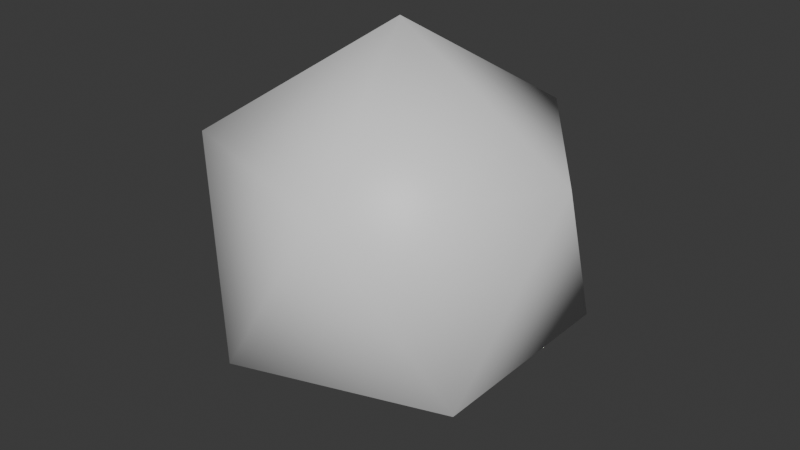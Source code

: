 # Source: ItemBox.blend  (saved by Blender 4.4.32; exported with 4.5.12 LTS)
import bpy
from mathutils import Matrix  # noqa: F401  (used for matrix-valued properties, if any)

bpy.ops.wm.read_factory_settings(use_empty=True)
scene = bpy.context.scene
scene.name = 'Scene'

# ---- materials (node trees are filled in below, after node groups)
mat_capsule = bpy.data.materials.new('Capsule')
mat_itemicon = bpy.data.materials.new('ItemIcon')

# ---- material node trees
mat_capsule.use_nodes = True; mat_capsule.node_tree.nodes.clear()
_N = mat_capsule.node_tree.nodes; _L = mat_capsule.node_tree.links
n0 = _N.new('ShaderNodeBsdfPrincipled'); n0.name = 'Principled BSDF'; n0.location = (10, 300)
n1 = _N.new('ShaderNodeOutputMaterial'); n1.name = 'Material Output'; n1.location = (300, 300)
_L.new(n0.outputs[0], n1.inputs[0])
n1.is_active_output = True
mat_itemicon.use_nodes = True; mat_itemicon.node_tree.nodes.clear()
_N = mat_itemicon.node_tree.nodes; _L = mat_itemicon.node_tree.links
n0 = _N.new('ShaderNodeBsdfPrincipled'); n0.name = 'Principled BSDF'; n0.location = (10, 300)
n1 = _N.new('ShaderNodeOutputMaterial'); n1.name = 'Material Output'; n1.location = (300, 300)
_L.new(n0.outputs[0], n1.inputs[0])
n1.is_active_output = True

# ---- world
world_world = bpy.data.worlds.new('World'); scene.world = world_world
world_world.use_nodes = True; world_world.node_tree.nodes.clear()
_N = world_world.node_tree.nodes; _L = world_world.node_tree.links
n0 = _N.new('ShaderNodeOutputWorld'); n0.name = 'World Output'; n0.location = (300, 300)
n1 = _N.new('ShaderNodeBackground'); n1.name = 'Background'; n1.location = (10, 300)
n1.inputs[0].default_value = (0.05088, 0.05088, 0.05088, 1.0)
_L.new(n1.outputs[0], n0.inputs[0])
n0.is_active_output = True
world_world.color = (0.05088, 0.05088, 0.05088)
world_world.sun_shadow_jitter_overblur = 0.0

# ---- meshes
me_icosphere = bpy.data.meshes.new('Icosphere')
me_icosphere.from_pydata([(0.0, 0.0, -0.5), (0.3618, -0.2629, -0.2236), (-0.1382, -0.4253, -0.2236), (-0.4472, 0.0, -0.2236), (-0.1382, 0.4253, -0.2236), (0.3618, 0.2629, -0.2236), (0.1382, -0.4253, 0.2236), (-0.3618, -0.2629, 0.2236), (-0.3618, 0.2629, 0.2236), (0.1382, 0.4253, 0.2236), (0.4472, 0.0, 0.2236), (0.0, 0.0, 0.5), (0.0, -1.242e-10, -0.525), (0.3799, -0.276, -0.2348), (-0.1451, -0.4466, -0.2348), (-0.4696, -1.242e-10, -0.2348), (-0.1451, 0.4466, -0.2348), (0.3799, 0.276, -0.2348), (0.1451, -0.4466, 0.2348), (-0.3799, -0.276, 0.2348), (-0.3799, 0.276, 0.2348), (0.1451, 0.4466, 0.2348), (0.4696, -1.242e-10, 0.2348), (0.0, -1.242e-10, 0.525), (0.0, -0.25, -0.25), (0.0, -0.25, 0.25), (0.0, 0.25, -0.25), (0.0, 0.25, 0.25)], [], [(0, 1, 2), (1, 0, 5), (0, 2, 3), (0, 3, 4), (0, 4, 5), (1, 5, 10), (2, 1, 6), (3, 2, 7), (4, 3, 8), (5, 4, 9), (1, 10, 6), (2, 6, 7), (3, 7, 8), (4, 8, 9), (5, 9, 10), (6, 10, 11), (7, 6, 11), (8, 7, 11), (9, 8, 11), (10, 9, 11), (12, 14, 13), (13, 17, 12), (12, 15, 14), (12, 16, 15), (12, 17, 16), (13, 22, 17), (14, 18, 13), (15, 19, 14), (16, 20, 15), (17, 21, 16), (13, 18, 22), (14, 19, 18), (15, 20, 19), (16, 21, 20), (17, 22, 21), (18, 23, 22), (19, 23, 18), (20, 23, 19), (21, 23, 20), (22, 23, 21), (24, 25, 27, 26)])
me_icosphere.polygons.foreach_set('material_index', [0, 0, 0, 0, 0, 0, 0, 0, 0, 0, 0, 0, 0, 0, 0, 0, 0, 0, 0, 0, 0, 0, 0, 0, 0, 0, 0, 0, 0, 0, 0, 0, 0, 0, 0, 0, 0, 0, 0, 0, 1])
_uv = me_icosphere.uv_layers.new(name='UVMap')
_uv.uv.foreach_set('vector', [0.1818, 0.0, 0.2727, 0.1575, 0.09091, 0.1575, 0.2727, 0.1575, 0.3636, 0.0, 0.4545, 0.1575, 0.9091, 0.0, 1.0, 0.1575, 0.8182, 0.1575, 0.7273, 0.0, 0.8182, 0.1575, 0.6364, 0.1575, 0.5455, 0.0, 0.6364, 0.1575, 0.4545, 0.1575, 0.2727, 0.1575, 0.4545, 0.1575, 0.3636, 0.3149, 0.09091, 0.1575, 0.2727, 0.1575, 0.1818, 0.3149, 0.8182, 0.1575, 1.0, 0.1575, 0.9091, 0.3149, 0.6364, 0.1575, 0.8182, 0.1575, 0.7273, 0.3149, 0.4545, 0.1575, 0.6364, 0.1575, 0.5455, 0.3149, 0.2727, 0.1575, 0.3636, 0.3149, 0.1818, 0.3149, 0.09091, 0.1575, 0.1818, 0.3149, 0.0, 0.3149, 0.8182, 0.1575, 0.9091, 0.3149, 0.7273, 0.3149, 0.6364, 0.1575, 0.7273, 0.3149, 0.5455, 0.3149, 0.4545, 0.1575, 0.5455, 0.3149, 0.3636, 0.3149, 0.1818, 0.3149, 0.3636, 0.3149, 0.2727, 0.4724, 0.0, 0.3149, 0.1818, 0.3149, 0.09091, 0.4724, 0.7273, 0.3149, 0.9091, 0.3149, 0.8182, 0.4724, 0.5455, 0.3149, 0.7273, 0.3149, 0.6364, 0.4724, 0.3636, 0.3149, 0.5455, 0.3149, 0.4545, 0.4724, 0.1818, 0.0, 0.09091, 0.1575, 0.2727, 0.1575, 0.2727, 0.1575, 0.4545, 0.1575, 0.3636, 0.0, 0.9091, 0.0, 0.8182, 0.1575, 1.0, 0.1575, 0.7273, 0.0, 0.6364, 0.1575, 0.8182, 0.1575, 0.5455, 0.0, 0.4545, 0.1575, 0.6364, 0.1575, 0.2727, 0.1575, 0.3636, 0.3149, 0.4545, 0.1575, 0.09091, 0.1575, 0.1818, 0.3149, 0.2727, 0.1575, 0.8182, 0.1575, 0.9091, 0.3149, 1.0, 0.1575, 0.6364, 0.1575, 0.7273, 0.3149, 0.8182, 0.1575, 0.4545, 0.1575, 0.5455, 0.3149, 0.6364, 0.1575, 0.2727, 0.1575, 0.1818, 0.3149, 0.3636, 0.3149, 0.09091, 0.1575, 0.0, 0.3149, 0.1818, 0.3149, 0.8182, 0.1575, 0.7273, 0.3149, 0.9091, 0.3149, 0.6364, 0.1575, 0.5455, 0.3149, 0.7273, 0.3149, 0.4545, 0.1575, 0.3636, 0.3149, 0.5455, 0.3149, 0.1818, 0.3149, 0.2727, 0.4724, 0.3636, 0.3149, 0.0, 0.3149, 0.09091, 0.4724, 0.1818, 0.3149, 0.7273, 0.3149, 0.8182, 0.4724, 0.9091, 0.3149, 0.5455, 0.3149, 0.6364, 0.4724, 0.7273, 0.3149, 0.3636, 0.3149, 0.4545, 0.4724, 0.5455, 0.3149, 0.0, 0.0, 1.0, 0.0, 1.0, 1.0, 0.0, 1.0])
me_icosphere.materials.append(mat_capsule)
me_icosphere.materials.append(mat_itemicon)
me_icosphere.update()
me_icosphere.normals_split_custom_set([tuple(v) for v in zip(*[iter([3.162e-05, 4.116e-05, -1.0, 0.7236, -0.5258, -0.4472, -0.2764, -0.8506, -0.4472, 0.7236, -0.5258, -0.4472, -3.169e-05, 4.303e-05, -1.0, 0.7236, 0.5257, -0.4472, 5.32e-05, -1.995e-05, -1.0, -0.2764, -0.8507, -0.4472, -0.8944, 4.7e-05, -0.4472, 2.712e-06, -4.956e-05, -1.0, -0.8945, 2.253e-05, -0.4472, -0.2763, 0.8507, -0.4472, -5.043e-05, -1.452e-05, -1.0, -0.2764, 0.8507, -0.4472, 0.7236, 0.5257, -0.4472, 0.7236, -0.5258, -0.4472, 0.7236, 0.5258, -0.4472, 0.8944, -4.312e-05, 0.4472, -0.2764, -0.8506, -0.4473, 0.7236, -0.5257, -0.4472, 0.2763, -0.8506, 0.4472, -0.8944, 8.222e-06, -0.4473, -0.2763, -0.8507, -0.4472, -0.7236, -0.5257, 0.4473, -0.2764, 0.8506, -0.4473, -0.8944, -3.479e-05, -0.4472, -0.7236, 0.5258, 0.4473, 0.7236, 0.5257, -0.4473, -0.2764, 0.8507, -0.4472, 0.2764, 0.8506, 0.4472, 0.7236, -0.5257, -0.4473, 0.8944, 8.222e-06, 0.4473, 0.2763, -0.8507, 0.4472, -0.2763, -0.8506, -0.4472, 0.2764, -0.8506, 0.4473, -0.7236, -0.5257, 0.4472, -0.8944, -4.312e-05, -0.4472, -0.7236, -0.5258, 0.4472, -0.7236, 0.5258, 0.4472, -0.2764, 0.8506, -0.4472, -0.7236, 0.5257, 0.4473, 0.2764, 0.8507, 0.4472, 0.7236, 0.5258, -0.4473, 0.2764, 0.8506, 0.4473, 0.8944, -3.479e-05, 0.4472, 0.2764, -0.8507, 0.4472, 0.8944, 4.7e-05, 0.4472, -5.32e-05, -1.995e-05, 1.0, -0.7236, -0.5258, 0.4472, 0.2764, -0.8506, 0.4472, -3.158e-05, 4.116e-05, 1.0, -0.7236, 0.5257, 0.4472, -0.7236, -0.5258, 0.4472, 3.169e-05, 4.303e-05, 1.0, 0.2764, 0.8507, 0.4472, -0.7236, 0.5257, 0.4472, 5.037e-05, -1.439e-05, 1.0, 0.8945, 2.253e-05, 0.4472, 0.2763, 0.8507, 0.4472, -2.712e-06, -4.956e-05, 1.0, 1.347e-05, -2.665e-05, 1.0, 0.2764, 0.8507, 0.4472, -0.7236, 0.5257, 0.4472, -0.7236, 0.5258, 0.4472, -0.7236, -0.5258, 0.4472, 3.172e-05, 4.292e-06, 1.0, -2.541e-05, -1.83e-05, 1.0, 0.8944, -8.732e-06, 0.4472, 0.2764, 0.8507, 0.4472, -3.046e-05, 1.134e-05, 1.0, 0.2764, -0.8507, 0.4472, 0.8944, 1.574e-05, 0.4472, 5.305e-06, 2.936e-05, 1.0, -0.7236, -0.5257, 0.4472, 0.2764, -0.8507, 0.4472, -0.7236, 0.5258, 0.4472, -0.8944, -4.262e-06, -0.4472, -0.7236, -0.5258, 0.4472, 0.2764, 0.8506, 0.4472, -0.2764, 0.8506, -0.4472, -0.7236, 0.5257, 0.4472, 0.8944, -2.286e-05, 0.4472, 0.7236, 0.5257, -0.4472, 0.2764, 0.8507, 0.4472, 0.2764, -0.8507, 0.4472, 0.7236, -0.5257, -0.4472, 0.8944, 2.017e-05, 0.4472, -0.7236, -0.5257, 0.4472, -0.2764, -0.8506, -0.4472, 0.2764, -0.8506, 0.4472, -0.7236, 0.5257, 0.4472, -0.2764, 0.8507, -0.4472, -0.8944, -2.286e-05, -0.4472, 0.2764, 0.8506, 0.4472, 0.7236, 0.5257, -0.4472, -0.2764, 0.8506, -0.4472, 0.8944, -4.262e-06, 0.4472, 0.7236, -0.5258, -0.4472, 0.7236, 0.5258, -0.4472, 0.2764, -0.8506, 0.4472, -0.2764, -0.8506, -0.4472, 0.7236, -0.5257, -0.4472, -0.7236, -0.5257, 0.4472, -0.8944, 2.018e-05, -0.4472, -0.2764, -0.8507, -0.4472, -0.2764, 0.8507, -0.4472, 2.541e-05, -1.83e-05, -1.0, -0.8944, -8.732e-06, -0.4472, 0.7236, 0.5257, -0.4472, -1.347e-05, -2.665e-05, -1.0, -0.2764, 0.8507, -0.4472, 0.7236, -0.5258, -0.4472, -3.172e-05, 4.292e-06, -1.0, 0.7236, 0.5258, -0.4472, -0.2764, -0.8507, -0.4472, -5.275e-06, 2.933e-05, -1.0, 0.7236, -0.5257, -0.4472, -0.8944, 1.574e-05, -0.4472, 3.046e-05, 1.134e-05, -1.0, -0.2764, -0.8507, -0.4472, -1.0, 0.0, 0.0, -1.0, 0.0, 0.0, -1.0, 0.0, 0.0, -1.0, 0.0, 0.0])] * 3)])

# ---- objects
ob_icosphere = bpy.data.objects.new('Icosphere', me_icosphere)

# ---- transforms, parenting, visibility, modifiers, constraints
ob_icosphere.location = (0.0, 0.0, 1.0)

# ---- collection membership
scene.collection.objects.link(ob_icosphere)

# ---- scene / render settings (as saved in the file)
scene.frame_start = 1; scene.frame_end = 250; scene.frame_set(1)
scene.render.engine = 'BLENDER_EEVEE_NEXT'
bpy.context.view_layer.update()

# ---- added for rendering (the .blend has no active camera and no usable light): camera, sun
cam_auto = bpy.data.cameras.new('AutoCamera')
cam_auto.lens = 50.0
cam_auto.sensor_width = 36.0
cam_auto.clip_end = 1000.0
ob_auto_camera = bpy.data.objects.new('AutoCamera', cam_auto)
scene.collection.objects.link(ob_auto_camera)
ob_auto_camera.location = (1.54328, -1.85194, 2.23463)
ob_auto_camera.rotation_euler = (1.09748, -7.21219e-08, 0.694738)
scene.camera = ob_auto_camera
light_auto_sun = bpy.data.lights.new('AutoSun', 'SUN')
light_auto_sun.energy = 3.0
light_auto_sun.angle = 0.0523599
ob_auto_sun = bpy.data.objects.new('AutoSun', light_auto_sun)
scene.collection.objects.link(ob_auto_sun)
ob_auto_sun.rotation_euler = (0.872665, 0.174533, 0.523599)
bpy.context.view_layer.update()
